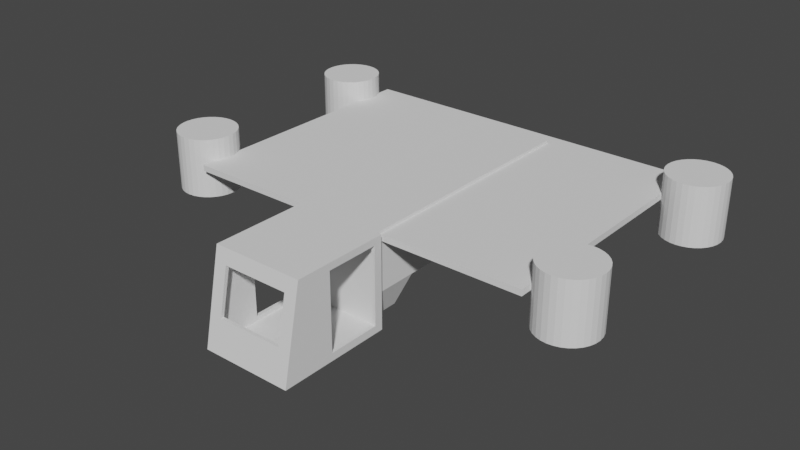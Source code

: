 # Source: barge.blend  (saved by Blender 3.3.6; exported with 4.5.12 LTS)
import bpy
from mathutils import Matrix  # noqa: F401  (used for matrix-valued properties, if any)

bpy.ops.wm.read_factory_settings(use_empty=True)
scene = bpy.context.scene
scene.name = 'Scene'

# ---- collections
col_collection = bpy.data.collections.new('Collection'); scene.collection.children.link(col_collection)

# ---- world
world_world = bpy.data.worlds.new('World'); scene.world = world_world
world_world.use_nodes = True; world_world.node_tree.nodes.clear()
_N = world_world.node_tree.nodes; _L = world_world.node_tree.links
n0 = _N.new('ShaderNodeOutputWorld'); n0.name = 'World Output'; n0.location = (300, 300)
n1 = _N.new('ShaderNodeBackground'); n1.name = 'Background'; n1.location = (10, 300)
n1.inputs[0].default_value = (0.05088, 0.05088, 0.05088, 1.0)
_L.new(n1.outputs[0], n0.inputs[0])
n0.is_active_output = True
world_world.color = (0.05088, 0.05088, 0.05088)
world_world.use_sun_shadow = False
world_world.sun_shadow_jitter_overblur = 0.0

# ---- meshes
me_cube_002 = bpy.data.meshes.new('Cube.002')
me_cube_002.from_pydata([(-1.172, -1.172, -1.172), (-1.172, -0.6756, 1.172), (-1.172, 1.802, -1.172), (-1.172, 1.802, 1.172), (1.172, -1.172, -1.172), (1.172, -0.6756, 1.172), (1.172, 1.802, -1.172), (1.172, 1.802, 1.172)], [], [(0, 1, 3, 2), (2, 3, 7, 6), (6, 7, 5, 4), (4, 5, 1, 0), (2, 6, 4, 0), (7, 3, 1, 5)])
_uv = me_cube_002.uv_layers.new(name='UVMap')
_uv.uv.foreach_set('vector', [0.375, 0.0, 0.625, 0.0, 0.625, 0.25, 0.375, 0.25, 0.375, 0.25, 0.625, 0.25, 0.625, 0.5, 0.375, 0.5, 0.375, 0.5, 0.625, 0.5, 0.625, 0.75, 0.375, 0.75, 0.375, 0.75, 0.625, 0.75, 0.625, 1.0, 0.375, 1.0, 0.125, 0.5, 0.375, 0.5, 0.375, 0.75, 0.125, 0.75, 0.625, 0.5, 0.875, 0.5, 0.875, 0.75, 0.625, 0.75])
me_cube_002.update()
me_cube_003 = bpy.data.meshes.new('Cube.003')
me_cube_003.from_pydata([(-0.7031, -0.5, -1.771), (-0.9902, -0.5, 0.5), (-0.7031, 0.5, -1.771), (-0.9902, 0.7653, 0.5), (0.7031, -0.5, -1.771), (0.9902, -0.5, 0.5), (0.7031, 0.5, -1.771), (0.9902, 0.7653, 0.5), (-0.9902, -0.5, -1.002), (-0.9902, 0.7653, -1.002), (0.9902, 0.7653, -1.002), (0.9902, -0.5, -1.002), (-0.9902, 6.123, 0.5), (0.9902, 6.123, 0.5), (-0.9902, 6.123, -1.002), (0.9902, 6.123, -1.002)], [], [(8, 1, 3, 9), (9, 3, 12, 14), (10, 7, 5, 11), (11, 5, 1, 8), (2, 6, 4, 0), (7, 3, 1, 5), (4, 11, 8, 0), (6, 10, 11, 4), (2, 9, 10, 6), (0, 8, 9, 2), (14, 12, 13, 15), (10, 9, 14, 15), (3, 7, 13, 12), (7, 10, 15, 13)])
_uv = me_cube_003.uv_layers.new(name='UVMap')
_uv.uv.foreach_set('vector', [0.5208, 0.0, 0.625, 0.0, 0.625, 0.25, 0.5208, 0.25, 0.5208, 0.25, 0.625, 0.25, 0.625, 0.25, 0.5208, 0.25, 0.5208, 0.5, 0.625, 0.5, 0.625, 0.75, 0.5208, 0.75, 0.5208, 0.75, 0.625, 0.75, 0.625, 1.0, 0.5208, 1.0, 0.125, 0.5, 0.375, 0.5, 0.375, 0.75, 0.125, 0.75, 0.625, 0.5, 0.875, 0.5, 0.875, 0.75, 0.625, 0.75, 0.375, 0.75, 0.5208, 0.75, 0.5208, 1.0, 0.375, 1.0, 0.375, 0.5, 0.5208, 0.5, 0.5208, 0.75, 0.375, 0.75, 0.375, 0.25, 0.5208, 0.25, 0.5208, 0.5, 0.375, 0.5, 0.375, 0.0, 0.5208, 0.0, 0.5208, 0.25, 0.375, 0.25, 0.5208, 0.25, 0.625, 0.25, 0.625, 0.5, 0.5208, 0.5, 0.5208, 0.5, 0.5208, 0.25, 0.5208, 0.25, 0.5208, 0.5, 0.875, 0.5, 0.625, 0.5, 0.625, 0.5, 0.875, 0.5, 0.625, 0.5, 0.5208, 0.5, 0.5208, 0.5, 0.625, 0.5])
me_cube_003.update()
me_cube_004 = bpy.data.meshes.new('Cube.004')
me_cube_004.from_pydata([(-4.614, -3.421, -0.0776), (-4.614, -3.421, 0.0776), (-4.614, 3.421, -0.0776), (-4.614, 3.421, 0.0776), (4.614, -3.421, -0.0776), (4.614, -3.421, 0.0776), (4.614, 3.421, -0.0776), (4.614, 3.421, 0.0776)], [], [(0, 1, 3, 2), (2, 3, 7, 6), (6, 7, 5, 4), (4, 5, 1, 0), (2, 6, 4, 0), (7, 3, 1, 5)])
_uv = me_cube_004.uv_layers.new(name='UVMap')
_uv.uv.foreach_set('vector', [0.375, 0.0, 0.625, 0.0, 0.625, 0.25, 0.375, 0.25, 0.375, 0.25, 0.625, 0.25, 0.625, 0.5, 0.375, 0.5, 0.375, 0.5, 0.625, 0.5, 0.625, 0.75, 0.375, 0.75, 0.375, 0.75, 0.625, 0.75, 0.625, 1.0, 0.375, 1.0, 0.125, 0.5, 0.375, 0.5, 0.375, 0.75, 0.125, 0.75, 0.625, 0.5, 0.875, 0.5, 0.875, 0.75, 0.625, 0.75])
me_cube_004.update()
me_cylinder = bpy.data.meshes.new('Cylinder')
me_cylinder.from_pydata([(-2.471e-07, 0.7591, -0.7591), (-2.471e-07, 0.7591, 0.7591), (0.1481, 0.7445, -0.7591), (0.1481, 0.7445, 0.7591), (0.2905, 0.7013, -0.7591), (0.2905, 0.7013, 0.7591), (0.4217, 0.6312, -0.7591), (0.4217, 0.6312, 0.7591), (0.5368, 0.5368, -0.7591), (0.5368, 0.5368, 0.7591), (0.6312, 0.4217, -0.7591), (0.6312, 0.4217, 0.7591), (0.7013, 0.2905, -0.7591), (0.7013, 0.2905, 0.7591), (0.7445, 0.1481, -0.7591), (0.7445, 0.1481, 0.7591), (0.7591, 0.0, -0.7591), (0.7591, 0.0, 0.7591), (0.7445, -0.1481, -0.7591), (0.7445, -0.1481, 0.7591), (0.7013, -0.2905, -0.7591), (0.7013, -0.2905, 0.7591), (0.6312, -0.4217, -0.7591), (0.6312, -0.4217, 0.7591), (0.5368, -0.5368, -0.7591), (0.5368, -0.5368, 0.7591), (0.4217, -0.6312, -0.7591), (0.4217, -0.6312, 0.7591), (0.2905, -0.7013, -0.7591), (0.2905, -0.7013, 0.7591), (0.1481, -0.7445, -0.7591), (0.1481, -0.7445, 0.7591), (-2.471e-07, -0.7591, -0.7591), (-2.471e-07, -0.7591, 0.7591), (-0.1481, -0.7445, -0.7591), (-0.1481, -0.7445, 0.7591), (-0.2905, -0.7013, -0.7591), (-0.2905, -0.7013, 0.7591), (-0.4217, -0.6312, -0.7591), (-0.4217, -0.6312, 0.7591), (-0.5368, -0.5368, -0.7591), (-0.5368, -0.5368, 0.7591), (-0.6312, -0.4217, -0.7591), (-0.6312, -0.4217, 0.7591), (-0.7013, -0.2905, -0.7591), (-0.7013, -0.2905, 0.7591), (-0.7445, -0.1481, -0.7591), (-0.7445, -0.1481, 0.7591), (-0.7591, 0.0, -0.7591), (-0.7591, 0.0, 0.7591), (-0.7445, 0.1481, -0.7591), (-0.7445, 0.1481, 0.7591), (-0.7013, 0.2905, -0.7591), (-0.7013, 0.2905, 0.7591), (-0.6312, 0.4217, -0.7591), (-0.6312, 0.4217, 0.7591), (-0.5368, 0.5368, -0.7591), (-0.5368, 0.5368, 0.7591), (-0.4217, 0.6312, -0.7591), (-0.4217, 0.6312, 0.7591), (-0.2905, 0.7013, -0.7591), (-0.2905, 0.7013, 0.7591), (-0.1481, 0.7445, -0.7591), (-0.1481, 0.7445, 0.7591)], [], [(0, 1, 3, 2), (2, 3, 5, 4), (4, 5, 7, 6), (6, 7, 9, 8), (8, 9, 11, 10), (10, 11, 13, 12), (12, 13, 15, 14), (14, 15, 17, 16), (16, 17, 19, 18), (18, 19, 21, 20), (20, 21, 23, 22), (22, 23, 25, 24), (24, 25, 27, 26), (26, 27, 29, 28), (28, 29, 31, 30), (30, 31, 33, 32), (32, 33, 35, 34), (34, 35, 37, 36), (36, 37, 39, 38), (38, 39, 41, 40), (40, 41, 43, 42), (42, 43, 45, 44), (44, 45, 47, 46), (46, 47, 49, 48), (48, 49, 51, 50), (50, 51, 53, 52), (52, 53, 55, 54), (54, 55, 57, 56), (56, 57, 59, 58), (58, 59, 61, 60), (3, 1, 63, 61, 59, 57, 55, 53, 51, 49, 47, 45, 43, 41, 39, 37, 35, 33, 31, 29, 27, 25, 23, 21, 19, 17, 15, 13, 11, 9, 7, 5), (60, 61, 63, 62), (62, 63, 1, 0), (0, 2, 4, 6, 8, 10, 12, 14, 16, 18, 20, 22, 24, 26, 28, 30, 32, 34, 36, 38, 40, 42, 44, 46, 48, 50, 52, 54, 56, 58, 60, 62)])
_uv = me_cylinder.uv_layers.new(name='UVMap')
_uv.uv.foreach_set('vector', [1.0, 0.5, 1.0, 1.0, 0.9688, 1.0, 0.9688, 0.5, 0.9688, 0.5, 0.9688, 1.0, 0.9375, 1.0, 0.9375, 0.5, 0.9375, 0.5, 0.9375, 1.0, 0.9062, 1.0, 0.9062, 0.5, 0.9062, 0.5, 0.9062, 1.0, 0.875, 1.0, 0.875, 0.5, 0.875, 0.5, 0.875, 1.0, 0.8438, 1.0, 0.8438, 0.5, 0.8438, 0.5, 0.8438, 1.0, 0.8125, 1.0, 0.8125, 0.5, 0.8125, 0.5, 0.8125, 1.0, 0.7812, 1.0, 0.7812, 0.5, 0.7812, 0.5, 0.7812, 1.0, 0.75, 1.0, 0.75, 0.5, 0.75, 0.5, 0.75, 1.0, 0.7188, 1.0, 0.7188, 0.5, 0.7188, 0.5, 0.7188, 1.0, 0.6875, 1.0, 0.6875, 0.5, 0.6875, 0.5, 0.6875, 1.0, 0.6562, 1.0, 0.6562, 0.5, 0.6562, 0.5, 0.6562, 1.0, 0.625, 1.0, 0.625, 0.5, 0.625, 0.5, 0.625, 1.0, 0.5938, 1.0, 0.5938, 0.5, 0.5938, 0.5, 0.5938, 1.0, 0.5625, 1.0, 0.5625, 0.5, 0.5625, 0.5, 0.5625, 1.0, 0.5312, 1.0, 0.5312, 0.5, 0.5312, 0.5, 0.5312, 1.0, 0.5, 1.0, 0.5, 0.5, 0.5, 0.5, 0.5, 1.0, 0.4688, 1.0, 0.4688, 0.5, 0.4688, 0.5, 0.4688, 1.0, 0.4375, 1.0, 0.4375, 0.5, 0.4375, 0.5, 0.4375, 1.0, 0.4062, 1.0, 0.4062, 0.5, 0.4062, 0.5, 0.4062, 1.0, 0.375, 1.0, 0.375, 0.5, 0.375, 0.5, 0.375, 1.0, 0.3438, 1.0, 0.3438, 0.5, 0.3438, 0.5, 0.3438, 1.0, 0.3125, 1.0, 0.3125, 0.5, 0.3125, 0.5, 0.3125, 1.0, 0.2812, 1.0, 0.2812, 0.5, 0.2812, 0.5, 0.2812, 1.0, 0.25, 1.0, 0.25, 0.5, 0.25, 0.5, 0.25, 1.0, 0.2188, 1.0, 0.2188, 0.5, 0.2188, 0.5, 0.2188, 1.0, 0.1875, 1.0, 0.1875, 0.5, 0.1875, 0.5, 0.1875, 1.0, 0.1562, 1.0, 0.1562, 0.5, 0.1562, 0.5, 0.1562, 1.0, 0.125, 1.0, 0.125, 0.5, 0.125, 0.5, 0.125, 1.0, 0.09375, 1.0, 0.09375, 0.5, 0.09375, 0.5, 0.09375, 1.0, 0.0625, 1.0, 0.0625, 0.5, 0.2968, 0.4854, 0.25, 0.49, 0.2032, 0.4854, 0.1582, 0.4717, 0.1167, 0.4496, 0.08029, 0.4197, 0.05045, 0.3833, 0.02827, 0.3418, 0.01461, 0.2968, 0.01, 0.25, 0.01461, 0.2032, 0.02827, 0.1582, 0.05045, 0.1167, 0.08029, 0.08029, 0.1167, 0.05045, 0.1582, 0.02827, 0.2032, 0.01461, 0.25, 0.01, 0.2968, 0.01461, 0.3418, 0.02827, 0.3833, 0.05045, 0.4197, 0.08029, 0.4496, 0.1167, 0.4717, 0.1582, 0.4854, 0.2032, 0.49, 0.25, 0.4854, 0.2968, 0.4717, 0.3418, 0.4496, 0.3833, 0.4197, 0.4197, 0.3833, 0.4496, 0.3418, 0.4717, 0.0625, 0.5, 0.0625, 1.0, 0.03125, 1.0, 0.03125, 0.5, 0.03125, 0.5, 0.03125, 1.0, 0.0, 1.0, 0.0, 0.5, 0.75, 0.49, 0.7968, 0.4854, 0.8418, 0.4717, 0.8833, 0.4496, 0.9197, 0.4197, 0.9496, 0.3833, 0.9717, 0.3418, 0.9854, 0.2968, 0.99, 0.25, 0.9854, 0.2032, 0.9717, 0.1582, 0.9496, 0.1167, 0.9197, 0.08029, 0.8833, 0.05045, 0.8418, 0.02827, 0.7968, 0.01461, 0.75, 0.01, 0.7032, 0.01461, 0.6582, 0.02827, 0.6167, 0.05045, 0.5803, 0.08029, 0.5504, 0.1167, 0.5283, 0.1582, 0.5146, 0.2032, 0.51, 0.25, 0.5146, 0.2968, 0.5283, 0.3418, 0.5504, 0.3833, 0.5803, 0.4197, 0.6167, 0.4496, 0.6582, 0.4717, 0.7032, 0.4854])
me_cylinder.update()
me_cylinder_001 = bpy.data.meshes.new('Cylinder.001')
me_cylinder_001.from_pydata([(-2.471e-07, 0.7591, -0.7591), (-2.471e-07, 0.7591, 0.7591), (0.1481, 0.7445, -0.7591), (0.1481, 0.7445, 0.7591), (0.2905, 0.7013, -0.7591), (0.2905, 0.7013, 0.7591), (0.4217, 0.6312, -0.7591), (0.4217, 0.6312, 0.7591), (0.5368, 0.5368, -0.7591), (0.5368, 0.5368, 0.7591), (0.6312, 0.4217, -0.7591), (0.6312, 0.4217, 0.7591), (0.7013, 0.2905, -0.7591), (0.7013, 0.2905, 0.7591), (0.7445, 0.1481, -0.7591), (0.7445, 0.1481, 0.7591), (0.7591, 0.0, -0.7591), (0.7591, 0.0, 0.7591), (0.7445, -0.1481, -0.7591), (0.7445, -0.1481, 0.7591), (0.7013, -0.2905, -0.7591), (0.7013, -0.2905, 0.7591), (0.6312, -0.4217, -0.7591), (0.6312, -0.4217, 0.7591), (0.5368, -0.5368, -0.7591), (0.5368, -0.5368, 0.7591), (0.4217, -0.6312, -0.7591), (0.4217, -0.6312, 0.7591), (0.2905, -0.7013, -0.7591), (0.2905, -0.7013, 0.7591), (0.1481, -0.7445, -0.7591), (0.1481, -0.7445, 0.7591), (-2.471e-07, -0.7591, -0.7591), (-2.471e-07, -0.7591, 0.7591), (-0.1481, -0.7445, -0.7591), (-0.1481, -0.7445, 0.7591), (-0.2905, -0.7013, -0.7591), (-0.2905, -0.7013, 0.7591), (-0.4217, -0.6312, -0.7591), (-0.4217, -0.6312, 0.7591), (-0.5368, -0.5368, -0.7591), (-0.5368, -0.5368, 0.7591), (-0.6312, -0.4217, -0.7591), (-0.6312, -0.4217, 0.7591), (-0.7013, -0.2905, -0.7591), (-0.7013, -0.2905, 0.7591), (-0.7445, -0.1481, -0.7591), (-0.7445, -0.1481, 0.7591), (-0.7591, 0.0, -0.7591), (-0.7591, 0.0, 0.7591), (-0.7445, 0.1481, -0.7591), (-0.7445, 0.1481, 0.7591), (-0.7013, 0.2905, -0.7591), (-0.7013, 0.2905, 0.7591), (-0.6312, 0.4217, -0.7591), (-0.6312, 0.4217, 0.7591), (-0.5368, 0.5368, -0.7591), (-0.5368, 0.5368, 0.7591), (-0.4217, 0.6312, -0.7591), (-0.4217, 0.6312, 0.7591), (-0.2905, 0.7013, -0.7591), (-0.2905, 0.7013, 0.7591), (-0.1481, 0.7445, -0.7591), (-0.1481, 0.7445, 0.7591)], [], [(0, 1, 3, 2), (2, 3, 5, 4), (4, 5, 7, 6), (6, 7, 9, 8), (8, 9, 11, 10), (10, 11, 13, 12), (12, 13, 15, 14), (14, 15, 17, 16), (16, 17, 19, 18), (18, 19, 21, 20), (20, 21, 23, 22), (22, 23, 25, 24), (24, 25, 27, 26), (26, 27, 29, 28), (28, 29, 31, 30), (30, 31, 33, 32), (32, 33, 35, 34), (34, 35, 37, 36), (36, 37, 39, 38), (38, 39, 41, 40), (40, 41, 43, 42), (42, 43, 45, 44), (44, 45, 47, 46), (46, 47, 49, 48), (48, 49, 51, 50), (50, 51, 53, 52), (52, 53, 55, 54), (54, 55, 57, 56), (56, 57, 59, 58), (58, 59, 61, 60), (3, 1, 63, 61, 59, 57, 55, 53, 51, 49, 47, 45, 43, 41, 39, 37, 35, 33, 31, 29, 27, 25, 23, 21, 19, 17, 15, 13, 11, 9, 7, 5), (60, 61, 63, 62), (62, 63, 1, 0), (0, 2, 4, 6, 8, 10, 12, 14, 16, 18, 20, 22, 24, 26, 28, 30, 32, 34, 36, 38, 40, 42, 44, 46, 48, 50, 52, 54, 56, 58, 60, 62)])
_uv = me_cylinder_001.uv_layers.new(name='UVMap')
_uv.uv.foreach_set('vector', [1.0, 0.5, 1.0, 1.0, 0.9688, 1.0, 0.9688, 0.5, 0.9688, 0.5, 0.9688, 1.0, 0.9375, 1.0, 0.9375, 0.5, 0.9375, 0.5, 0.9375, 1.0, 0.9062, 1.0, 0.9062, 0.5, 0.9062, 0.5, 0.9062, 1.0, 0.875, 1.0, 0.875, 0.5, 0.875, 0.5, 0.875, 1.0, 0.8438, 1.0, 0.8438, 0.5, 0.8438, 0.5, 0.8438, 1.0, 0.8125, 1.0, 0.8125, 0.5, 0.8125, 0.5, 0.8125, 1.0, 0.7812, 1.0, 0.7812, 0.5, 0.7812, 0.5, 0.7812, 1.0, 0.75, 1.0, 0.75, 0.5, 0.75, 0.5, 0.75, 1.0, 0.7188, 1.0, 0.7188, 0.5, 0.7188, 0.5, 0.7188, 1.0, 0.6875, 1.0, 0.6875, 0.5, 0.6875, 0.5, 0.6875, 1.0, 0.6562, 1.0, 0.6562, 0.5, 0.6562, 0.5, 0.6562, 1.0, 0.625, 1.0, 0.625, 0.5, 0.625, 0.5, 0.625, 1.0, 0.5938, 1.0, 0.5938, 0.5, 0.5938, 0.5, 0.5938, 1.0, 0.5625, 1.0, 0.5625, 0.5, 0.5625, 0.5, 0.5625, 1.0, 0.5312, 1.0, 0.5312, 0.5, 0.5312, 0.5, 0.5312, 1.0, 0.5, 1.0, 0.5, 0.5, 0.5, 0.5, 0.5, 1.0, 0.4688, 1.0, 0.4688, 0.5, 0.4688, 0.5, 0.4688, 1.0, 0.4375, 1.0, 0.4375, 0.5, 0.4375, 0.5, 0.4375, 1.0, 0.4062, 1.0, 0.4062, 0.5, 0.4062, 0.5, 0.4062, 1.0, 0.375, 1.0, 0.375, 0.5, 0.375, 0.5, 0.375, 1.0, 0.3438, 1.0, 0.3438, 0.5, 0.3438, 0.5, 0.3438, 1.0, 0.3125, 1.0, 0.3125, 0.5, 0.3125, 0.5, 0.3125, 1.0, 0.2812, 1.0, 0.2812, 0.5, 0.2812, 0.5, 0.2812, 1.0, 0.25, 1.0, 0.25, 0.5, 0.25, 0.5, 0.25, 1.0, 0.2188, 1.0, 0.2188, 0.5, 0.2188, 0.5, 0.2188, 1.0, 0.1875, 1.0, 0.1875, 0.5, 0.1875, 0.5, 0.1875, 1.0, 0.1562, 1.0, 0.1562, 0.5, 0.1562, 0.5, 0.1562, 1.0, 0.125, 1.0, 0.125, 0.5, 0.125, 0.5, 0.125, 1.0, 0.09375, 1.0, 0.09375, 0.5, 0.09375, 0.5, 0.09375, 1.0, 0.0625, 1.0, 0.0625, 0.5, 0.2968, 0.4854, 0.25, 0.49, 0.2032, 0.4854, 0.1582, 0.4717, 0.1167, 0.4496, 0.08029, 0.4197, 0.05045, 0.3833, 0.02827, 0.3418, 0.01461, 0.2968, 0.01, 0.25, 0.01461, 0.2032, 0.02827, 0.1582, 0.05045, 0.1167, 0.08029, 0.08029, 0.1167, 0.05045, 0.1582, 0.02827, 0.2032, 0.01461, 0.25, 0.01, 0.2968, 0.01461, 0.3418, 0.02827, 0.3833, 0.05045, 0.4197, 0.08029, 0.4496, 0.1167, 0.4717, 0.1582, 0.4854, 0.2032, 0.49, 0.25, 0.4854, 0.2968, 0.4717, 0.3418, 0.4496, 0.3833, 0.4197, 0.4197, 0.3833, 0.4496, 0.3418, 0.4717, 0.0625, 0.5, 0.0625, 1.0, 0.03125, 1.0, 0.03125, 0.5, 0.03125, 0.5, 0.03125, 1.0, 0.0, 1.0, 0.0, 0.5, 0.75, 0.49, 0.7968, 0.4854, 0.8418, 0.4717, 0.8833, 0.4496, 0.9197, 0.4197, 0.9496, 0.3833, 0.9717, 0.3418, 0.9854, 0.2968, 0.99, 0.25, 0.9854, 0.2032, 0.9717, 0.1582, 0.9496, 0.1167, 0.9197, 0.08029, 0.8833, 0.05045, 0.8418, 0.02827, 0.7968, 0.01461, 0.75, 0.01, 0.7032, 0.01461, 0.6582, 0.02827, 0.6167, 0.05045, 0.5803, 0.08029, 0.5504, 0.1167, 0.5283, 0.1582, 0.5146, 0.2032, 0.51, 0.25, 0.5146, 0.2968, 0.5283, 0.3418, 0.5504, 0.3833, 0.5803, 0.4197, 0.6167, 0.4496, 0.6582, 0.4717, 0.7032, 0.4854])
me_cylinder_001.update()
me_cylinder_002 = bpy.data.meshes.new('Cylinder.002')
me_cylinder_002.from_pydata([(-2.471e-07, 0.7591, -0.7591), (-2.471e-07, 0.7591, 0.7591), (0.1481, 0.7445, -0.7591), (0.1481, 0.7445, 0.7591), (0.2905, 0.7013, -0.7591), (0.2905, 0.7013, 0.7591), (0.4217, 0.6312, -0.7591), (0.4217, 0.6312, 0.7591), (0.5368, 0.5368, -0.7591), (0.5368, 0.5368, 0.7591), (0.6312, 0.4217, -0.7591), (0.6312, 0.4217, 0.7591), (0.7013, 0.2905, -0.7591), (0.7013, 0.2905, 0.7591), (0.7445, 0.1481, -0.7591), (0.7445, 0.1481, 0.7591), (0.7591, 0.0, -0.7591), (0.7591, 0.0, 0.7591), (0.7445, -0.1481, -0.7591), (0.7445, -0.1481, 0.7591), (0.7013, -0.2905, -0.7591), (0.7013, -0.2905, 0.7591), (0.6312, -0.4217, -0.7591), (0.6312, -0.4217, 0.7591), (0.5368, -0.5368, -0.7591), (0.5368, -0.5368, 0.7591), (0.4217, -0.6312, -0.7591), (0.4217, -0.6312, 0.7591), (0.2905, -0.7013, -0.7591), (0.2905, -0.7013, 0.7591), (0.1481, -0.7445, -0.7591), (0.1481, -0.7445, 0.7591), (-2.471e-07, -0.7591, -0.7591), (-2.471e-07, -0.7591, 0.7591), (-0.1481, -0.7445, -0.7591), (-0.1481, -0.7445, 0.7591), (-0.2905, -0.7013, -0.7591), (-0.2905, -0.7013, 0.7591), (-0.4217, -0.6312, -0.7591), (-0.4217, -0.6312, 0.7591), (-0.5368, -0.5368, -0.7591), (-0.5368, -0.5368, 0.7591), (-0.6312, -0.4217, -0.7591), (-0.6312, -0.4217, 0.7591), (-0.7013, -0.2905, -0.7591), (-0.7013, -0.2905, 0.7591), (-0.7445, -0.1481, -0.7591), (-0.7445, -0.1481, 0.7591), (-0.7591, 0.0, -0.7591), (-0.7591, 0.0, 0.7591), (-0.7445, 0.1481, -0.7591), (-0.7445, 0.1481, 0.7591), (-0.7013, 0.2905, -0.7591), (-0.7013, 0.2905, 0.7591), (-0.6312, 0.4217, -0.7591), (-0.6312, 0.4217, 0.7591), (-0.5368, 0.5368, -0.7591), (-0.5368, 0.5368, 0.7591), (-0.4217, 0.6312, -0.7591), (-0.4217, 0.6312, 0.7591), (-0.2905, 0.7013, -0.7591), (-0.2905, 0.7013, 0.7591), (-0.1481, 0.7445, -0.7591), (-0.1481, 0.7445, 0.7591)], [], [(0, 1, 3, 2), (2, 3, 5, 4), (4, 5, 7, 6), (6, 7, 9, 8), (8, 9, 11, 10), (10, 11, 13, 12), (12, 13, 15, 14), (14, 15, 17, 16), (16, 17, 19, 18), (18, 19, 21, 20), (20, 21, 23, 22), (22, 23, 25, 24), (24, 25, 27, 26), (26, 27, 29, 28), (28, 29, 31, 30), (30, 31, 33, 32), (32, 33, 35, 34), (34, 35, 37, 36), (36, 37, 39, 38), (38, 39, 41, 40), (40, 41, 43, 42), (42, 43, 45, 44), (44, 45, 47, 46), (46, 47, 49, 48), (48, 49, 51, 50), (50, 51, 53, 52), (52, 53, 55, 54), (54, 55, 57, 56), (56, 57, 59, 58), (58, 59, 61, 60), (3, 1, 63, 61, 59, 57, 55, 53, 51, 49, 47, 45, 43, 41, 39, 37, 35, 33, 31, 29, 27, 25, 23, 21, 19, 17, 15, 13, 11, 9, 7, 5), (60, 61, 63, 62), (62, 63, 1, 0), (0, 2, 4, 6, 8, 10, 12, 14, 16, 18, 20, 22, 24, 26, 28, 30, 32, 34, 36, 38, 40, 42, 44, 46, 48, 50, 52, 54, 56, 58, 60, 62)])
_uv = me_cylinder_002.uv_layers.new(name='UVMap')
_uv.uv.foreach_set('vector', [1.0, 0.5, 1.0, 1.0, 0.9688, 1.0, 0.9688, 0.5, 0.9688, 0.5, 0.9688, 1.0, 0.9375, 1.0, 0.9375, 0.5, 0.9375, 0.5, 0.9375, 1.0, 0.9062, 1.0, 0.9062, 0.5, 0.9062, 0.5, 0.9062, 1.0, 0.875, 1.0, 0.875, 0.5, 0.875, 0.5, 0.875, 1.0, 0.8438, 1.0, 0.8438, 0.5, 0.8438, 0.5, 0.8438, 1.0, 0.8125, 1.0, 0.8125, 0.5, 0.8125, 0.5, 0.8125, 1.0, 0.7812, 1.0, 0.7812, 0.5, 0.7812, 0.5, 0.7812, 1.0, 0.75, 1.0, 0.75, 0.5, 0.75, 0.5, 0.75, 1.0, 0.7188, 1.0, 0.7188, 0.5, 0.7188, 0.5, 0.7188, 1.0, 0.6875, 1.0, 0.6875, 0.5, 0.6875, 0.5, 0.6875, 1.0, 0.6562, 1.0, 0.6562, 0.5, 0.6562, 0.5, 0.6562, 1.0, 0.625, 1.0, 0.625, 0.5, 0.625, 0.5, 0.625, 1.0, 0.5938, 1.0, 0.5938, 0.5, 0.5938, 0.5, 0.5938, 1.0, 0.5625, 1.0, 0.5625, 0.5, 0.5625, 0.5, 0.5625, 1.0, 0.5312, 1.0, 0.5312, 0.5, 0.5312, 0.5, 0.5312, 1.0, 0.5, 1.0, 0.5, 0.5, 0.5, 0.5, 0.5, 1.0, 0.4688, 1.0, 0.4688, 0.5, 0.4688, 0.5, 0.4688, 1.0, 0.4375, 1.0, 0.4375, 0.5, 0.4375, 0.5, 0.4375, 1.0, 0.4062, 1.0, 0.4062, 0.5, 0.4062, 0.5, 0.4062, 1.0, 0.375, 1.0, 0.375, 0.5, 0.375, 0.5, 0.375, 1.0, 0.3438, 1.0, 0.3438, 0.5, 0.3438, 0.5, 0.3438, 1.0, 0.3125, 1.0, 0.3125, 0.5, 0.3125, 0.5, 0.3125, 1.0, 0.2812, 1.0, 0.2812, 0.5, 0.2812, 0.5, 0.2812, 1.0, 0.25, 1.0, 0.25, 0.5, 0.25, 0.5, 0.25, 1.0, 0.2188, 1.0, 0.2188, 0.5, 0.2188, 0.5, 0.2188, 1.0, 0.1875, 1.0, 0.1875, 0.5, 0.1875, 0.5, 0.1875, 1.0, 0.1562, 1.0, 0.1562, 0.5, 0.1562, 0.5, 0.1562, 1.0, 0.125, 1.0, 0.125, 0.5, 0.125, 0.5, 0.125, 1.0, 0.09375, 1.0, 0.09375, 0.5, 0.09375, 0.5, 0.09375, 1.0, 0.0625, 1.0, 0.0625, 0.5, 0.2968, 0.4854, 0.25, 0.49, 0.2032, 0.4854, 0.1582, 0.4717, 0.1167, 0.4496, 0.08029, 0.4197, 0.05045, 0.3833, 0.02827, 0.3418, 0.01461, 0.2968, 0.01, 0.25, 0.01461, 0.2032, 0.02827, 0.1582, 0.05045, 0.1167, 0.08029, 0.08029, 0.1167, 0.05045, 0.1582, 0.02827, 0.2032, 0.01461, 0.25, 0.01, 0.2968, 0.01461, 0.3418, 0.02827, 0.3833, 0.05045, 0.4197, 0.08029, 0.4496, 0.1167, 0.4717, 0.1582, 0.4854, 0.2032, 0.49, 0.25, 0.4854, 0.2968, 0.4717, 0.3418, 0.4496, 0.3833, 0.4197, 0.4197, 0.3833, 0.4496, 0.3418, 0.4717, 0.0625, 0.5, 0.0625, 1.0, 0.03125, 1.0, 0.03125, 0.5, 0.03125, 0.5, 0.03125, 1.0, 0.0, 1.0, 0.0, 0.5, 0.75, 0.49, 0.7968, 0.4854, 0.8418, 0.4717, 0.8833, 0.4496, 0.9197, 0.4197, 0.9496, 0.3833, 0.9717, 0.3418, 0.9854, 0.2968, 0.99, 0.25, 0.9854, 0.2032, 0.9717, 0.1582, 0.9496, 0.1167, 0.9197, 0.08029, 0.8833, 0.05045, 0.8418, 0.02827, 0.7968, 0.01461, 0.75, 0.01, 0.7032, 0.01461, 0.6582, 0.02827, 0.6167, 0.05045, 0.5803, 0.08029, 0.5504, 0.1167, 0.5283, 0.1582, 0.5146, 0.2032, 0.51, 0.25, 0.5146, 0.2968, 0.5283, 0.3418, 0.5504, 0.3833, 0.5803, 0.4197, 0.6167, 0.4496, 0.6582, 0.4717, 0.7032, 0.4854])
me_cylinder_002.update()
me_cylinder_003 = bpy.data.meshes.new('Cylinder.003')
me_cylinder_003.from_pydata([(-2.471e-07, 0.7591, -0.7591), (-2.471e-07, 0.7591, 0.7591), (0.1481, 0.7445, -0.7591), (0.1481, 0.7445, 0.7591), (0.2905, 0.7013, -0.7591), (0.2905, 0.7013, 0.7591), (0.4217, 0.6312, -0.7591), (0.4217, 0.6312, 0.7591), (0.5368, 0.5368, -0.7591), (0.5368, 0.5368, 0.7591), (0.6312, 0.4217, -0.7591), (0.6312, 0.4217, 0.7591), (0.7013, 0.2905, -0.7591), (0.7013, 0.2905, 0.7591), (0.7445, 0.1481, -0.7591), (0.7445, 0.1481, 0.7591), (0.7591, 0.0, -0.7591), (0.7591, 0.0, 0.7591), (0.7445, -0.1481, -0.7591), (0.7445, -0.1481, 0.7591), (0.7013, -0.2905, -0.7591), (0.7013, -0.2905, 0.7591), (0.6312, -0.4217, -0.7591), (0.6312, -0.4217, 0.7591), (0.5368, -0.5368, -0.7591), (0.5368, -0.5368, 0.7591), (0.4217, -0.6312, -0.7591), (0.4217, -0.6312, 0.7591), (0.2905, -0.7013, -0.7591), (0.2905, -0.7013, 0.7591), (0.1481, -0.7445, -0.7591), (0.1481, -0.7445, 0.7591), (-2.471e-07, -0.7591, -0.7591), (-2.471e-07, -0.7591, 0.7591), (-0.1481, -0.7445, -0.7591), (-0.1481, -0.7445, 0.7591), (-0.2905, -0.7013, -0.7591), (-0.2905, -0.7013, 0.7591), (-0.4217, -0.6312, -0.7591), (-0.4217, -0.6312, 0.7591), (-0.5368, -0.5368, -0.7591), (-0.5368, -0.5368, 0.7591), (-0.6312, -0.4217, -0.7591), (-0.6312, -0.4217, 0.7591), (-0.7013, -0.2905, -0.7591), (-0.7013, -0.2905, 0.7591), (-0.7445, -0.1481, -0.7591), (-0.7445, -0.1481, 0.7591), (-0.7591, 0.0, -0.7591), (-0.7591, 0.0, 0.7591), (-0.7445, 0.1481, -0.7591), (-0.7445, 0.1481, 0.7591), (-0.7013, 0.2905, -0.7591), (-0.7013, 0.2905, 0.7591), (-0.6312, 0.4217, -0.7591), (-0.6312, 0.4217, 0.7591), (-0.5368, 0.5368, -0.7591), (-0.5368, 0.5368, 0.7591), (-0.4217, 0.6312, -0.7591), (-0.4217, 0.6312, 0.7591), (-0.2905, 0.7013, -0.7591), (-0.2905, 0.7013, 0.7591), (-0.1481, 0.7445, -0.7591), (-0.1481, 0.7445, 0.7591)], [], [(0, 1, 3, 2), (2, 3, 5, 4), (4, 5, 7, 6), (6, 7, 9, 8), (8, 9, 11, 10), (10, 11, 13, 12), (12, 13, 15, 14), (14, 15, 17, 16), (16, 17, 19, 18), (18, 19, 21, 20), (20, 21, 23, 22), (22, 23, 25, 24), (24, 25, 27, 26), (26, 27, 29, 28), (28, 29, 31, 30), (30, 31, 33, 32), (32, 33, 35, 34), (34, 35, 37, 36), (36, 37, 39, 38), (38, 39, 41, 40), (40, 41, 43, 42), (42, 43, 45, 44), (44, 45, 47, 46), (46, 47, 49, 48), (48, 49, 51, 50), (50, 51, 53, 52), (52, 53, 55, 54), (54, 55, 57, 56), (56, 57, 59, 58), (58, 59, 61, 60), (3, 1, 63, 61, 59, 57, 55, 53, 51, 49, 47, 45, 43, 41, 39, 37, 35, 33, 31, 29, 27, 25, 23, 21, 19, 17, 15, 13, 11, 9, 7, 5), (60, 61, 63, 62), (62, 63, 1, 0), (0, 2, 4, 6, 8, 10, 12, 14, 16, 18, 20, 22, 24, 26, 28, 30, 32, 34, 36, 38, 40, 42, 44, 46, 48, 50, 52, 54, 56, 58, 60, 62)])
_uv = me_cylinder_003.uv_layers.new(name='UVMap')
_uv.uv.foreach_set('vector', [1.0, 0.5, 1.0, 1.0, 0.9688, 1.0, 0.9688, 0.5, 0.9688, 0.5, 0.9688, 1.0, 0.9375, 1.0, 0.9375, 0.5, 0.9375, 0.5, 0.9375, 1.0, 0.9062, 1.0, 0.9062, 0.5, 0.9062, 0.5, 0.9062, 1.0, 0.875, 1.0, 0.875, 0.5, 0.875, 0.5, 0.875, 1.0, 0.8438, 1.0, 0.8438, 0.5, 0.8438, 0.5, 0.8438, 1.0, 0.8125, 1.0, 0.8125, 0.5, 0.8125, 0.5, 0.8125, 1.0, 0.7812, 1.0, 0.7812, 0.5, 0.7812, 0.5, 0.7812, 1.0, 0.75, 1.0, 0.75, 0.5, 0.75, 0.5, 0.75, 1.0, 0.7188, 1.0, 0.7188, 0.5, 0.7188, 0.5, 0.7188, 1.0, 0.6875, 1.0, 0.6875, 0.5, 0.6875, 0.5, 0.6875, 1.0, 0.6562, 1.0, 0.6562, 0.5, 0.6562, 0.5, 0.6562, 1.0, 0.625, 1.0, 0.625, 0.5, 0.625, 0.5, 0.625, 1.0, 0.5938, 1.0, 0.5938, 0.5, 0.5938, 0.5, 0.5938, 1.0, 0.5625, 1.0, 0.5625, 0.5, 0.5625, 0.5, 0.5625, 1.0, 0.5312, 1.0, 0.5312, 0.5, 0.5312, 0.5, 0.5312, 1.0, 0.5, 1.0, 0.5, 0.5, 0.5, 0.5, 0.5, 1.0, 0.4688, 1.0, 0.4688, 0.5, 0.4688, 0.5, 0.4688, 1.0, 0.4375, 1.0, 0.4375, 0.5, 0.4375, 0.5, 0.4375, 1.0, 0.4062, 1.0, 0.4062, 0.5, 0.4062, 0.5, 0.4062, 1.0, 0.375, 1.0, 0.375, 0.5, 0.375, 0.5, 0.375, 1.0, 0.3438, 1.0, 0.3438, 0.5, 0.3438, 0.5, 0.3438, 1.0, 0.3125, 1.0, 0.3125, 0.5, 0.3125, 0.5, 0.3125, 1.0, 0.2812, 1.0, 0.2812, 0.5, 0.2812, 0.5, 0.2812, 1.0, 0.25, 1.0, 0.25, 0.5, 0.25, 0.5, 0.25, 1.0, 0.2188, 1.0, 0.2188, 0.5, 0.2188, 0.5, 0.2188, 1.0, 0.1875, 1.0, 0.1875, 0.5, 0.1875, 0.5, 0.1875, 1.0, 0.1562, 1.0, 0.1562, 0.5, 0.1562, 0.5, 0.1562, 1.0, 0.125, 1.0, 0.125, 0.5, 0.125, 0.5, 0.125, 1.0, 0.09375, 1.0, 0.09375, 0.5, 0.09375, 0.5, 0.09375, 1.0, 0.0625, 1.0, 0.0625, 0.5, 0.2968, 0.4854, 0.25, 0.49, 0.2032, 0.4854, 0.1582, 0.4717, 0.1167, 0.4496, 0.08029, 0.4197, 0.05045, 0.3833, 0.02827, 0.3418, 0.01461, 0.2968, 0.01, 0.25, 0.01461, 0.2032, 0.02827, 0.1582, 0.05045, 0.1167, 0.08029, 0.08029, 0.1167, 0.05045, 0.1582, 0.02827, 0.2032, 0.01461, 0.25, 0.01, 0.2968, 0.01461, 0.3418, 0.02827, 0.3833, 0.05045, 0.4197, 0.08029, 0.4496, 0.1167, 0.4717, 0.1582, 0.4854, 0.2032, 0.49, 0.25, 0.4854, 0.2968, 0.4717, 0.3418, 0.4496, 0.3833, 0.4197, 0.4197, 0.3833, 0.4496, 0.3418, 0.4717, 0.0625, 0.5, 0.0625, 1.0, 0.03125, 1.0, 0.03125, 0.5, 0.03125, 0.5, 0.03125, 1.0, 0.0, 1.0, 0.0, 0.5, 0.75, 0.49, 0.7968, 0.4854, 0.8418, 0.4717, 0.8833, 0.4496, 0.9197, 0.4197, 0.9496, 0.3833, 0.9717, 0.3418, 0.9854, 0.2968, 0.99, 0.25, 0.9854, 0.2032, 0.9717, 0.1582, 0.9496, 0.1167, 0.9197, 0.08029, 0.8833, 0.05045, 0.8418, 0.02827, 0.7968, 0.01461, 0.75, 0.01, 0.7032, 0.01461, 0.6582, 0.02827, 0.6167, 0.05045, 0.5803, 0.08029, 0.5504, 0.1167, 0.5283, 0.1582, 0.5146, 0.2032, 0.51, 0.25, 0.5146, 0.2968, 0.5283, 0.3418, 0.5504, 0.3833, 0.5803, 0.4197, 0.6167, 0.4496, 0.6582, 0.4717, 0.7032, 0.4854])
me_cylinder_003.update()
me_cube_006 = bpy.data.meshes.new('Cube.006')
me_cube_006.from_pydata([(-0.8498, -0.5, -0.2636), (-0.8498, -0.5, 0.2636), (-0.8498, 0.5, -0.2636), (-0.8498, 0.5, 0.2636), (0.8498, -0.5, -0.2636), (0.8498, -0.5, 0.2636), (0.8498, 0.5, -0.2636), (0.8498, 0.5, 0.2636)], [], [(0, 1, 3, 2), (2, 3, 7, 6), (6, 7, 5, 4), (4, 5, 1, 0), (2, 6, 4, 0), (7, 3, 1, 5)])
_uv = me_cube_006.uv_layers.new(name='UVMap')
_uv.uv.foreach_set('vector', [0.375, 0.0, 0.625, 0.0, 0.625, 0.25, 0.375, 0.25, 0.375, 0.25, 0.625, 0.25, 0.625, 0.5, 0.375, 0.5, 0.375, 0.5, 0.625, 0.5, 0.625, 0.75, 0.375, 0.75, 0.375, 0.75, 0.625, 0.75, 0.625, 1.0, 0.375, 1.0, 0.125, 0.5, 0.375, 0.5, 0.375, 0.75, 0.125, 0.75, 0.625, 0.5, 0.875, 0.5, 0.875, 0.75, 0.625, 0.75])
me_cube_006.update()
me_cube_008 = bpy.data.meshes.new('Cube.008')
me_cube_008.from_pydata([(-1.46, -0.5, -0.719), (-1.46, -0.5, 0.719), (-1.46, 0.5, -0.719), (-1.46, 0.5, 0.719), (1.46, -0.5, -0.719), (1.46, -0.5, 0.719), (1.46, 0.5, -0.719), (1.46, 0.5, 0.719)], [], [(0, 1, 3, 2), (2, 3, 7, 6), (6, 7, 5, 4), (4, 5, 1, 0), (2, 6, 4, 0), (7, 3, 1, 5)])
_uv = me_cube_008.uv_layers.new(name='UVMap')
_uv.uv.foreach_set('vector', [0.375, 0.0, 0.625, 0.0, 0.625, 0.25, 0.375, 0.25, 0.375, 0.25, 0.625, 0.25, 0.625, 0.5, 0.375, 0.5, 0.375, 0.5, 0.625, 0.5, 0.625, 0.75, 0.375, 0.75, 0.375, 0.75, 0.625, 0.75, 0.625, 1.0, 0.375, 1.0, 0.125, 0.5, 0.375, 0.5, 0.375, 0.75, 0.125, 0.75, 0.625, 0.5, 0.875, 0.5, 0.875, 0.75, 0.625, 0.75])
me_cube_008.update()

# ---- objects
ob_cube = bpy.data.objects.new('Cube', me_cube_002)
ob_cube_001 = bpy.data.objects.new('Cube.001', me_cube_003)
ob_cube_002 = bpy.data.objects.new('Cube.002', me_cube_004)
ob_cylinder = bpy.data.objects.new('Cylinder', me_cylinder)
ob_cylinder_001 = bpy.data.objects.new('Cylinder.001', me_cylinder_001)
ob_cylinder_002 = bpy.data.objects.new('Cylinder.002', me_cylinder_002)
ob_cylinder_003 = bpy.data.objects.new('Cylinder.003', me_cylinder_003)
ob_cube_003 = bpy.data.objects.new('Cube.003', me_cube_006)
ob_cube_005 = bpy.data.objects.new('Cube.005', me_cube_008)

# ---- transforms, parenting, visibility, modifiers, constraints
ob_cube.location = (0.0, 0.0, 0.0)
_m = ob_cube.modifiers.new('Solidify', 'SOLIDIFY')
_m.thickness = 0.15
_m = ob_cube.modifiers.new('BTool_Cube.003', 'BOOLEAN')
_m.object = ob_cube_003
_m = ob_cube.modifiers.new('BTool_Cube.005', 'BOOLEAN')
_m.object = ob_cube_005
ob_cube_001.location = (1.394e-16, 2.281, 0.6276)
ob_cube_002.location = (2.175e-16, 5.394, 0.9797)
ob_cylinder.location = (5.244, 8.012, 0.8507)
ob_cylinder_001.location = (5.244, 2.717, 0.8507)
ob_cylinder_002.location = (-5.244, 8.012, 0.8507)
ob_cylinder_003.location = (-5.244, 2.717, 0.8507)
ob_cube_003.location = (7.73e-17, -0.7749, 0.2233)
ob_cube_003.scale = (1.0, 1.0, 2.207)
ob_cube_003.hide_render = True
ob_cube_003.visible_camera = False
ob_cube_003.visible_diffuse = False
ob_cube_003.visible_glossy = False
ob_cube_003.visible_transmission = False
ob_cube_003.visible_volume_scatter = False
ob_cube_003.display_type = 'BOUNDS'
ob_cube_005.location = (0.0, 0.8987, 0.007934)
ob_cube_005.scale = (1.372, 1.372, 1.372)
ob_cube_005.hide_render = True
ob_cube_005.visible_camera = False
ob_cube_005.visible_diffuse = False
ob_cube_005.visible_glossy = False
ob_cube_005.visible_transmission = False
ob_cube_005.visible_volume_scatter = False
ob_cube_005.display_type = 'BOUNDS'

# ---- collection membership
col_collection.objects.link(ob_cube)
col_collection.objects.link(ob_cube_001)
col_collection.objects.link(ob_cube_002)
col_collection.objects.link(ob_cylinder)
col_collection.objects.link(ob_cylinder_001)
col_collection.objects.link(ob_cylinder_002)
col_collection.objects.link(ob_cylinder_003)
col_collection.objects.link(ob_cube_003)
col_collection.objects.link(ob_cube_005)

# ---- scene / render settings (as saved in the file)
scene.frame_start = 1; scene.frame_end = 250; scene.frame_set(1)
scene.render.engine = 'BLENDER_EEVEE_NEXT'
scene.cycles.sampling_pattern = 'TABULATED_SOBOL'
scene.cycles.use_light_tree = False
scene.view_settings.view_transform = 'Filmic'
bpy.context.view_layer.update()

# ---- added for rendering (the .blend has no active camera and no usable light): camera, sun
cam_auto = bpy.data.cameras.new('AutoCamera')
cam_auto.lens = 50.0
cam_auto.sensor_width = 36.0
cam_auto.clip_end = 1000.0
ob_auto_camera = bpy.data.objects.new('AutoCamera', cam_auto)
scene.collection.objects.link(ob_auto_camera)
ob_auto_camera.location = (14.6763, -13.7897, 11.9601)
ob_auto_camera.rotation_euler = (1.09748, -7.21219e-08, 0.694738)
scene.camera = ob_auto_camera
light_auto_sun = bpy.data.lights.new('AutoSun', 'SUN')
light_auto_sun.energy = 3.0
light_auto_sun.angle = 0.0523599
ob_auto_sun = bpy.data.objects.new('AutoSun', light_auto_sun)
scene.collection.objects.link(ob_auto_sun)
ob_auto_sun.rotation_euler = (0.872665, 0.174533, 0.523599)
bpy.context.view_layer.update()

